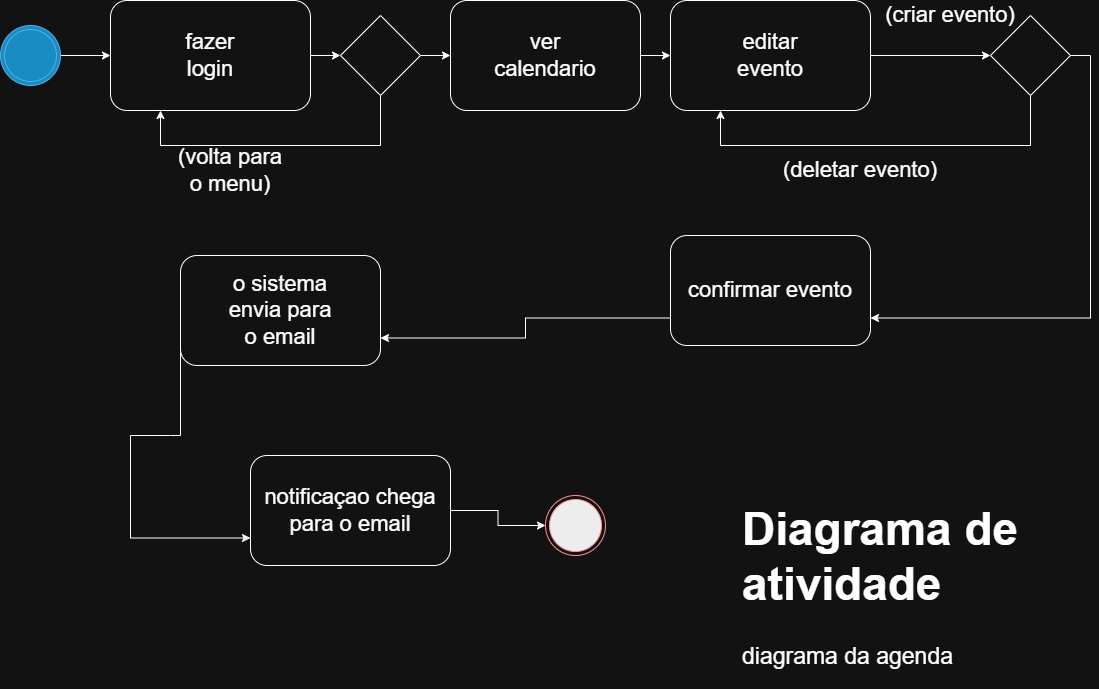

The diagram above was exported from draw.io. Its source (the exported page's mxGraphModel, read from the mxfile embedded in the PNG):
<mxGraphModel dx="1737" dy="937" grid="1" gridSize="10" guides="1" tooltips="1" connect="1" arrows="1" fold="1" page="1" pageScale="1" pageWidth="1169" pageHeight="827" math="0" shadow="0">
  <root>
    <mxCell id="0" />
    <mxCell id="1" parent="0" />
    <mxCell id="ly2SDF1K46ZCet6CC4sv-4" edge="1" parent="1" source="ly2SDF1K46ZCet6CC4sv-1" style="edgeStyle=orthogonalEdgeStyle;rounded=0;orthogonalLoop=1;jettySize=auto;html=1;exitX=1;exitY=0.5;exitDx=0;exitDy=0;entryX=0;entryY=0.5;entryDx=0;entryDy=0;" target="ly2SDF1K46ZCet6CC4sv-3">
      <mxGeometry relative="1" as="geometry" />
    </mxCell>
    <mxCell id="ly2SDF1K46ZCet6CC4sv-1" parent="1" style="ellipse;shape=doubleEllipse;whiteSpace=wrap;html=1;aspect=fixed;fillColor=#1ba1e2;fontColor=#ffffff;strokeColor=#006EAF;" value="" vertex="1">
      <mxGeometry height="60" width="60" x="30" y="100" as="geometry" />
    </mxCell>
    <mxCell id="ly2SDF1K46ZCet6CC4sv-2" parent="1" style="ellipse;html=1;shape=endState;fillColor=#000000;strokeColor=#ff0000;" value="" vertex="1">
      <mxGeometry height="60" width="60" x="575" y="570" as="geometry" />
    </mxCell>
    <mxCell id="ly2SDF1K46ZCet6CC4sv-7" edge="1" parent="1" source="ly2SDF1K46ZCet6CC4sv-3" style="edgeStyle=orthogonalEdgeStyle;rounded=0;orthogonalLoop=1;jettySize=auto;html=1;exitX=1;exitY=0.5;exitDx=0;exitDy=0;entryX=0;entryY=0.5;entryDx=0;entryDy=0;" target="ly2SDF1K46ZCet6CC4sv-6">
      <mxGeometry relative="1" as="geometry" />
    </mxCell>
    <mxCell id="ly2SDF1K46ZCet6CC4sv-3" parent="1" style="rounded=1;whiteSpace=wrap;html=1;" value="" vertex="1">
      <mxGeometry height="110" width="200" x="140" y="75" as="geometry" />
    </mxCell>
    <mxCell id="ly2SDF1K46ZCet6CC4sv-5" parent="1" style="text;html=1;whiteSpace=wrap;strokeColor=none;fillColor=none;align=center;verticalAlign=middle;rounded=0;" value="&lt;span style=&quot;font-size: 22px;&quot;&gt;fazer login&lt;/span&gt;" vertex="1">
      <mxGeometry height="30" width="60" x="210" y="115" as="geometry" />
    </mxCell>
    <mxCell id="ly2SDF1K46ZCet6CC4sv-8" edge="1" parent="1" source="ly2SDF1K46ZCet6CC4sv-6" style="edgeStyle=orthogonalEdgeStyle;rounded=0;orthogonalLoop=1;jettySize=auto;html=1;exitX=0.5;exitY=1;exitDx=0;exitDy=0;entryX=0.25;entryY=1;entryDx=0;entryDy=0;" target="ly2SDF1K46ZCet6CC4sv-3">
      <mxGeometry relative="1" as="geometry">
        <Array as="points">
          <mxPoint x="410" y="220" />
          <mxPoint x="190" y="220" />
        </Array>
      </mxGeometry>
    </mxCell>
    <mxCell id="ly2SDF1K46ZCet6CC4sv-33" edge="1" parent="1" source="ly2SDF1K46ZCet6CC4sv-6" style="edgeStyle=orthogonalEdgeStyle;rounded=0;orthogonalLoop=1;jettySize=auto;html=1;exitX=1;exitY=0.5;exitDx=0;exitDy=0;entryX=0;entryY=0.5;entryDx=0;entryDy=0;fontFamily=Helvetica;fontSize=12;fontColor=default;" target="ly2SDF1K46ZCet6CC4sv-32">
      <mxGeometry relative="1" as="geometry" />
    </mxCell>
    <mxCell id="ly2SDF1K46ZCet6CC4sv-6" parent="1" style="rhombus;whiteSpace=wrap;html=1;" value="" vertex="1">
      <mxGeometry height="80" width="80" x="370" y="90" as="geometry" />
    </mxCell>
    <mxCell id="ly2SDF1K46ZCet6CC4sv-10" parent="1" style="text;html=1;whiteSpace=wrap;strokeColor=none;fillColor=none;align=center;verticalAlign=middle;rounded=0;" value="&lt;span style=&quot;font-size: 22px;&quot;&gt;(volta para o menu)&lt;/span&gt;" vertex="1">
      <mxGeometry height="30" width="120" x="200" y="230" as="geometry" />
    </mxCell>
    <mxCell id="ly2SDF1K46ZCet6CC4sv-15" edge="1" parent="1" source="ly2SDF1K46ZCet6CC4sv-11" style="edgeStyle=orthogonalEdgeStyle;rounded=0;orthogonalLoop=1;jettySize=auto;html=1;exitX=1;exitY=0.5;exitDx=0;exitDy=0;entryX=0;entryY=0.5;entryDx=0;entryDy=0;" target="ly2SDF1K46ZCet6CC4sv-14">
      <mxGeometry relative="1" as="geometry" />
    </mxCell>
    <mxCell id="ly2SDF1K46ZCet6CC4sv-11" parent="1" style="rounded=1;whiteSpace=wrap;html=1;arcSize=15;" value="" vertex="1">
      <mxGeometry height="110" width="200" x="700" y="75" as="geometry" />
    </mxCell>
    <mxCell id="ly2SDF1K46ZCet6CC4sv-13" parent="1" style="text;html=1;whiteSpace=wrap;strokeColor=none;fillColor=none;align=center;verticalAlign=middle;rounded=0;" value="&lt;span style=&quot;font-size: 22px;&quot;&gt;editar evento&lt;/span&gt;" vertex="1">
      <mxGeometry height="30" width="120" x="740" y="115" as="geometry" />
    </mxCell>
    <mxCell id="ly2SDF1K46ZCet6CC4sv-17" edge="1" parent="1" source="ly2SDF1K46ZCet6CC4sv-14" style="edgeStyle=orthogonalEdgeStyle;rounded=0;orthogonalLoop=1;jettySize=auto;html=1;exitX=0.5;exitY=1;exitDx=0;exitDy=0;entryX=0.25;entryY=1;entryDx=0;entryDy=0;" target="ly2SDF1K46ZCet6CC4sv-11">
      <mxGeometry relative="1" as="geometry">
        <Array as="points">
          <mxPoint x="1060" y="220" />
          <mxPoint x="750" y="220" />
        </Array>
      </mxGeometry>
    </mxCell>
    <mxCell id="ly2SDF1K46ZCet6CC4sv-21" edge="1" parent="1" source="ly2SDF1K46ZCet6CC4sv-14" style="edgeStyle=orthogonalEdgeStyle;rounded=0;orthogonalLoop=1;jettySize=auto;html=1;exitX=1;exitY=0.5;exitDx=0;exitDy=0;entryX=1;entryY=0.75;entryDx=0;entryDy=0;fontFamily=Helvetica;fontSize=12;fontColor=default;" target="ly2SDF1K46ZCet6CC4sv-20">
      <mxGeometry relative="1" as="geometry" />
    </mxCell>
    <mxCell id="ly2SDF1K46ZCet6CC4sv-14" parent="1" style="rhombus;whiteSpace=wrap;html=1;" value="" vertex="1">
      <mxGeometry height="80" width="80" x="1020" y="90" as="geometry" />
    </mxCell>
    <mxCell id="ly2SDF1K46ZCet6CC4sv-16" parent="1" style="text;html=1;whiteSpace=wrap;strokeColor=none;fillColor=none;align=center;verticalAlign=middle;rounded=0;" value="&lt;span style=&quot;font-size: 22px;&quot;&gt;(criar evento)&lt;/span&gt;" vertex="1">
      <mxGeometry height="30" width="140" x="910" y="75" as="geometry" />
    </mxCell>
    <mxCell id="ly2SDF1K46ZCet6CC4sv-18" parent="1" style="text;html=1;whiteSpace=wrap;strokeColor=none;fillColor=none;align=center;verticalAlign=middle;rounded=0;" value="&lt;span style=&quot;font-size: 22px;&quot;&gt;(deletar evento)&lt;/span&gt;" vertex="1">
      <mxGeometry height="30" width="200" x="790" y="230" as="geometry" />
    </mxCell>
    <mxCell id="ly2SDF1K46ZCet6CC4sv-26" edge="1" parent="1" source="ly2SDF1K46ZCet6CC4sv-20" style="edgeStyle=orthogonalEdgeStyle;rounded=0;orthogonalLoop=1;jettySize=auto;html=1;exitX=0;exitY=0.75;exitDx=0;exitDy=0;entryX=1;entryY=0.75;entryDx=0;entryDy=0;fontFamily=Helvetica;fontSize=12;fontColor=default;" target="ly2SDF1K46ZCet6CC4sv-25">
      <mxGeometry relative="1" as="geometry" />
    </mxCell>
    <mxCell id="ly2SDF1K46ZCet6CC4sv-20" parent="1" style="rounded=1;whiteSpace=wrap;html=1;" value="" vertex="1">
      <mxGeometry height="110" width="200" x="700" y="310" as="geometry" />
    </mxCell>
    <mxCell id="ly2SDF1K46ZCet6CC4sv-23" parent="1" style="text;html=1;whiteSpace=wrap;strokeColor=none;fillColor=none;align=center;verticalAlign=middle;rounded=0;" value="&lt;span style=&quot;font-size: 22px;&quot;&gt;confirmar evento&lt;/span&gt;" vertex="1">
      <mxGeometry height="30" width="200" x="700" y="350" as="geometry" />
    </mxCell>
    <mxCell id="ly2SDF1K46ZCet6CC4sv-29" edge="1" parent="1" source="ly2SDF1K46ZCet6CC4sv-25" style="edgeStyle=orthogonalEdgeStyle;rounded=0;orthogonalLoop=1;jettySize=auto;html=1;exitX=0;exitY=0.75;exitDx=0;exitDy=0;entryX=0;entryY=0.75;entryDx=0;entryDy=0;fontFamily=Helvetica;fontSize=12;fontColor=default;" target="ly2SDF1K46ZCet6CC4sv-28">
      <mxGeometry relative="1" as="geometry">
        <Array as="points">
          <mxPoint x="200" y="510" />
          <mxPoint x="160" y="510" />
          <mxPoint x="160" y="743" />
        </Array>
      </mxGeometry>
    </mxCell>
    <mxCell id="ly2SDF1K46ZCet6CC4sv-25" parent="1" style="rounded=1;whiteSpace=wrap;html=1;" value="" vertex="1">
      <mxGeometry height="110" width="200" x="210" y="330" as="geometry" />
    </mxCell>
    <mxCell id="ly2SDF1K46ZCet6CC4sv-27" parent="1" style="text;html=1;whiteSpace=wrap;strokeColor=none;fillColor=none;align=center;verticalAlign=middle;rounded=0;" value="&lt;span style=&quot;font-size: 22px;&quot;&gt;o sistema envia para o email&lt;/span&gt;" vertex="1">
      <mxGeometry height="30" width="120" x="250" y="370" as="geometry" />
    </mxCell>
    <mxCell id="ly2SDF1K46ZCet6CC4sv-28" parent="1" style="rounded=1;whiteSpace=wrap;html=1;" value="" vertex="1">
      <mxGeometry height="110" width="200" x="280" y="530" as="geometry" />
    </mxCell>
    <mxCell id="ly2SDF1K46ZCet6CC4sv-37" edge="1" parent="1" source="ly2SDF1K46ZCet6CC4sv-30" style="edgeStyle=orthogonalEdgeStyle;rounded=0;orthogonalLoop=1;jettySize=auto;html=1;exitX=1;exitY=0.5;exitDx=0;exitDy=0;entryX=0;entryY=0.5;entryDx=0;entryDy=0;fontFamily=Helvetica;fontSize=12;fontColor=default;" target="ly2SDF1K46ZCet6CC4sv-2">
      <mxGeometry relative="1" as="geometry" />
    </mxCell>
    <mxCell id="ly2SDF1K46ZCet6CC4sv-30" parent="1" style="text;html=1;whiteSpace=wrap;strokeColor=none;fillColor=none;align=center;verticalAlign=middle;rounded=0;" value="&lt;span style=&quot;font-size: 22px;&quot;&gt;notificaçao chega para o email&lt;/span&gt;" vertex="1">
      <mxGeometry height="30" width="200" x="280" y="570" as="geometry" />
    </mxCell>
    <mxCell id="ly2SDF1K46ZCet6CC4sv-34" edge="1" parent="1" source="ly2SDF1K46ZCet6CC4sv-32" style="edgeStyle=orthogonalEdgeStyle;rounded=0;orthogonalLoop=1;jettySize=auto;html=1;exitX=1;exitY=0.5;exitDx=0;exitDy=0;entryX=0;entryY=0.5;entryDx=0;entryDy=0;fontFamily=Helvetica;fontSize=12;fontColor=default;" target="ly2SDF1K46ZCet6CC4sv-11">
      <mxGeometry relative="1" as="geometry" />
    </mxCell>
    <mxCell id="ly2SDF1K46ZCet6CC4sv-32" parent="1" style="rounded=1;whiteSpace=wrap;html=1;arcSize=15;" value="" vertex="1">
      <mxGeometry height="110" width="190" x="480" y="75" as="geometry" />
    </mxCell>
    <mxCell id="ly2SDF1K46ZCet6CC4sv-35" parent="1" style="text;html=1;whiteSpace=wrap;strokeColor=none;fillColor=none;align=center;verticalAlign=middle;rounded=0;" value="&lt;span style=&quot;font-size: 22px;&quot;&gt;ver calendario&lt;/span&gt;" vertex="1">
      <mxGeometry height="30" width="120" x="515" y="115" as="geometry" />
    </mxCell>
    <mxCell id="ly2SDF1K46ZCet6CC4sv-38" parent="1" style="text;html=1;whiteSpace=wrap;overflow=hidden;rounded=0;fontFamily=Helvetica;fontSize=23;fontColor=default;strokeWidth=5;" value="&lt;h1 style=&quot;margin-top: 0px;&quot;&gt;Diagrama de atividade&lt;/h1&gt;&lt;div&gt;diagrama da agenda&lt;/div&gt;" vertex="1">
      <mxGeometry height="190" width="320" x="770" y="570" as="geometry" />
    </mxCell>
  </root>
</mxGraphModel>